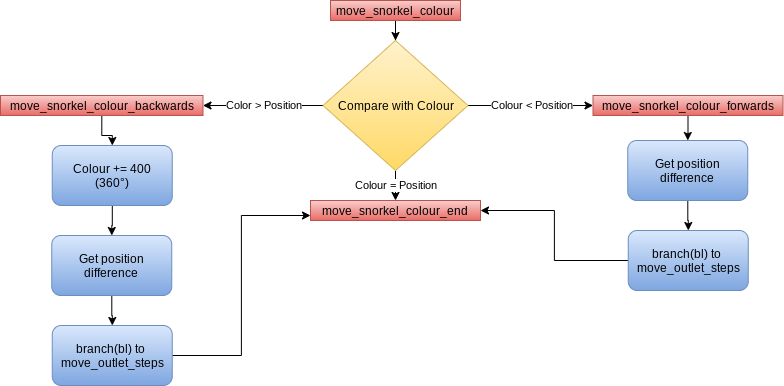

The diagram above was exported from draw.io. Its source (the exported page's mxGraphModel, read from the mxfile embedded in the PNG):
<mxGraphModel dx="1422" dy="860" grid="1" gridSize="10" guides="1" tooltips="1" connect="1" arrows="1" fold="1" page="1" pageScale="1" pageWidth="827" pageHeight="1169" math="0" shadow="0">
  <root>
    <mxCell id="0" />
    <mxCell id="1" parent="0" />
    <mxCell id="uumqh9K4GTiaVs_yQ2f2-4" value="" style="edgeStyle=orthogonalEdgeStyle;rounded=0;orthogonalLoop=1;jettySize=auto;html=1;" parent="1" source="uumqh9K4GTiaVs_yQ2f2-2" target="uumqh9K4GTiaVs_yQ2f2-3" edge="1">
      <mxGeometry relative="1" as="geometry" />
    </mxCell>
    <mxCell id="uumqh9K4GTiaVs_yQ2f2-2" value="move_snorkel_colour" style="text;html=1;strokeColor=#b85450;fillColor=#f8cecc;align=center;verticalAlign=middle;whiteSpace=wrap;rounded=0;gradientColor=#ea6b66;" parent="1" vertex="1">
      <mxGeometry x="330" y="70" width="130" height="20" as="geometry" />
    </mxCell>
    <mxCell id="uumqh9K4GTiaVs_yQ2f2-11" value="Colour &amp;lt; Position" style="edgeStyle=orthogonalEdgeStyle;rounded=0;orthogonalLoop=1;jettySize=auto;html=1;" parent="1" source="uumqh9K4GTiaVs_yQ2f2-3" target="uumqh9K4GTiaVs_yQ2f2-10" edge="1">
      <mxGeometry relative="1" as="geometry" />
    </mxCell>
    <mxCell id="uumqh9K4GTiaVs_yQ2f2-26" value="Colour = Position" style="edgeStyle=orthogonalEdgeStyle;rounded=0;orthogonalLoop=1;jettySize=auto;html=1;entryX=0.5;entryY=0;entryDx=0;entryDy=0;" parent="1" source="uumqh9K4GTiaVs_yQ2f2-3" target="uumqh9K4GTiaVs_yQ2f2-5" edge="1">
      <mxGeometry relative="1" as="geometry" />
    </mxCell>
    <mxCell id="uumqh9K4GTiaVs_yQ2f2-27" value="Color &amp;gt; Position" style="edgeStyle=orthogonalEdgeStyle;rounded=0;orthogonalLoop=1;jettySize=auto;html=1;entryX=1;entryY=0.5;entryDx=0;entryDy=0;" parent="1" source="uumqh9K4GTiaVs_yQ2f2-3" target="uumqh9K4GTiaVs_yQ2f2-7" edge="1">
      <mxGeometry relative="1" as="geometry" />
    </mxCell>
    <mxCell id="uumqh9K4GTiaVs_yQ2f2-3" value="Compare with Colour" style="rhombus;whiteSpace=wrap;html=1;gradientColor=#ffd966;fillColor=#fff2cc;strokeColor=#d6b656;" parent="1" vertex="1">
      <mxGeometry x="322.5" y="110" width="145" height="130" as="geometry" />
    </mxCell>
    <mxCell id="uumqh9K4GTiaVs_yQ2f2-5" value="move_snorkel_colour_end" style="text;html=1;strokeColor=#b85450;fillColor=#f8cecc;align=center;verticalAlign=middle;whiteSpace=wrap;rounded=0;gradientColor=#ea6b66;" parent="1" vertex="1">
      <mxGeometry x="310" y="270" width="170" height="20" as="geometry" />
    </mxCell>
    <mxCell id="uumqh9K4GTiaVs_yQ2f2-19" value="" style="edgeStyle=orthogonalEdgeStyle;rounded=0;orthogonalLoop=1;jettySize=auto;html=1;" parent="1" source="uumqh9K4GTiaVs_yQ2f2-7" target="uumqh9K4GTiaVs_yQ2f2-12" edge="1">
      <mxGeometry relative="1" as="geometry" />
    </mxCell>
    <mxCell id="uumqh9K4GTiaVs_yQ2f2-7" value="move_snorkel_colour_backwards" style="text;html=1;strokeColor=#b85450;fillColor=#f8cecc;align=center;verticalAlign=middle;whiteSpace=wrap;rounded=0;gradientColor=#ea6b66;" parent="1" vertex="1">
      <mxGeometry y="165" width="202.5" height="20" as="geometry" />
    </mxCell>
    <mxCell id="uumqh9K4GTiaVs_yQ2f2-17" value="" style="edgeStyle=orthogonalEdgeStyle;rounded=0;orthogonalLoop=1;jettySize=auto;html=1;" parent="1" source="uumqh9K4GTiaVs_yQ2f2-10" target="uumqh9K4GTiaVs_yQ2f2-15" edge="1">
      <mxGeometry relative="1" as="geometry" />
    </mxCell>
    <mxCell id="uumqh9K4GTiaVs_yQ2f2-10" value="move_snorkel_colour_forwards" style="text;html=1;strokeColor=#b85450;fillColor=#f8cecc;align=center;verticalAlign=middle;whiteSpace=wrap;rounded=0;gradientColor=#ea6b66;" parent="1" vertex="1">
      <mxGeometry x="592.5" y="165" width="190" height="20" as="geometry" />
    </mxCell>
    <mxCell id="uumqh9K4GTiaVs_yQ2f2-20" value="" style="edgeStyle=orthogonalEdgeStyle;rounded=0;orthogonalLoop=1;jettySize=auto;html=1;" parent="1" source="uumqh9K4GTiaVs_yQ2f2-12" target="uumqh9K4GTiaVs_yQ2f2-13" edge="1">
      <mxGeometry relative="1" as="geometry" />
    </mxCell>
    <mxCell id="uumqh9K4GTiaVs_yQ2f2-12" value="Colour += 400&lt;br&gt;(360°)" style="rounded=1;whiteSpace=wrap;html=1;gradientColor=#7ea6e0;fillColor=#dae8fc;strokeColor=#6c8ebf;" parent="1" vertex="1">
      <mxGeometry x="51.75" y="215" width="120" height="60" as="geometry" />
    </mxCell>
    <mxCell id="uumqh9K4GTiaVs_yQ2f2-21" value="" style="edgeStyle=orthogonalEdgeStyle;rounded=0;orthogonalLoop=1;jettySize=auto;html=1;" parent="1" source="uumqh9K4GTiaVs_yQ2f2-13" target="uumqh9K4GTiaVs_yQ2f2-14" edge="1">
      <mxGeometry relative="1" as="geometry" />
    </mxCell>
    <mxCell id="uumqh9K4GTiaVs_yQ2f2-13" value="Get position difference" style="rounded=1;whiteSpace=wrap;html=1;gradientColor=#7ea6e0;fillColor=#dae8fc;strokeColor=#6c8ebf;" parent="1" vertex="1">
      <mxGeometry x="51.25" y="305" width="120" height="60" as="geometry" />
    </mxCell>
    <mxCell id="uumqh9K4GTiaVs_yQ2f2-28" style="edgeStyle=orthogonalEdgeStyle;rounded=0;orthogonalLoop=1;jettySize=auto;html=1;entryX=0;entryY=0.75;entryDx=0;entryDy=0;" parent="1" source="uumqh9K4GTiaVs_yQ2f2-14" target="uumqh9K4GTiaVs_yQ2f2-5" edge="1">
      <mxGeometry relative="1" as="geometry" />
    </mxCell>
    <mxCell id="uumqh9K4GTiaVs_yQ2f2-14" value="branch(bl) to&amp;nbsp;&lt;br&gt;move_outlet_steps" style="rounded=1;whiteSpace=wrap;html=1;gradientColor=#7ea6e0;fillColor=#dae8fc;strokeColor=#6c8ebf;" parent="1" vertex="1">
      <mxGeometry x="51.75" y="395" width="120" height="60" as="geometry" />
    </mxCell>
    <mxCell id="uumqh9K4GTiaVs_yQ2f2-18" value="" style="edgeStyle=orthogonalEdgeStyle;rounded=0;orthogonalLoop=1;jettySize=auto;html=1;" parent="1" source="uumqh9K4GTiaVs_yQ2f2-15" target="uumqh9K4GTiaVs_yQ2f2-16" edge="1">
      <mxGeometry relative="1" as="geometry" />
    </mxCell>
    <mxCell id="uumqh9K4GTiaVs_yQ2f2-15" value="Get position difference" style="rounded=1;whiteSpace=wrap;html=1;gradientColor=#7ea6e0;fillColor=#dae8fc;strokeColor=#6c8ebf;" parent="1" vertex="1">
      <mxGeometry x="627.25" y="210" width="120" height="60" as="geometry" />
    </mxCell>
    <mxCell id="uumqh9K4GTiaVs_yQ2f2-29" style="edgeStyle=orthogonalEdgeStyle;rounded=0;orthogonalLoop=1;jettySize=auto;html=1;entryX=1;entryY=0.5;entryDx=0;entryDy=0;" parent="1" source="uumqh9K4GTiaVs_yQ2f2-16" target="uumqh9K4GTiaVs_yQ2f2-5" edge="1">
      <mxGeometry relative="1" as="geometry" />
    </mxCell>
    <mxCell id="uumqh9K4GTiaVs_yQ2f2-16" value="branch(bl) to&amp;nbsp;&lt;br&gt;move_outlet_steps" style="rounded=1;whiteSpace=wrap;html=1;gradientColor=#7ea6e0;fillColor=#dae8fc;strokeColor=#6c8ebf;" parent="1" vertex="1">
      <mxGeometry x="627.75" y="300" width="120" height="60" as="geometry" />
    </mxCell>
  </root>
</mxGraphModel>